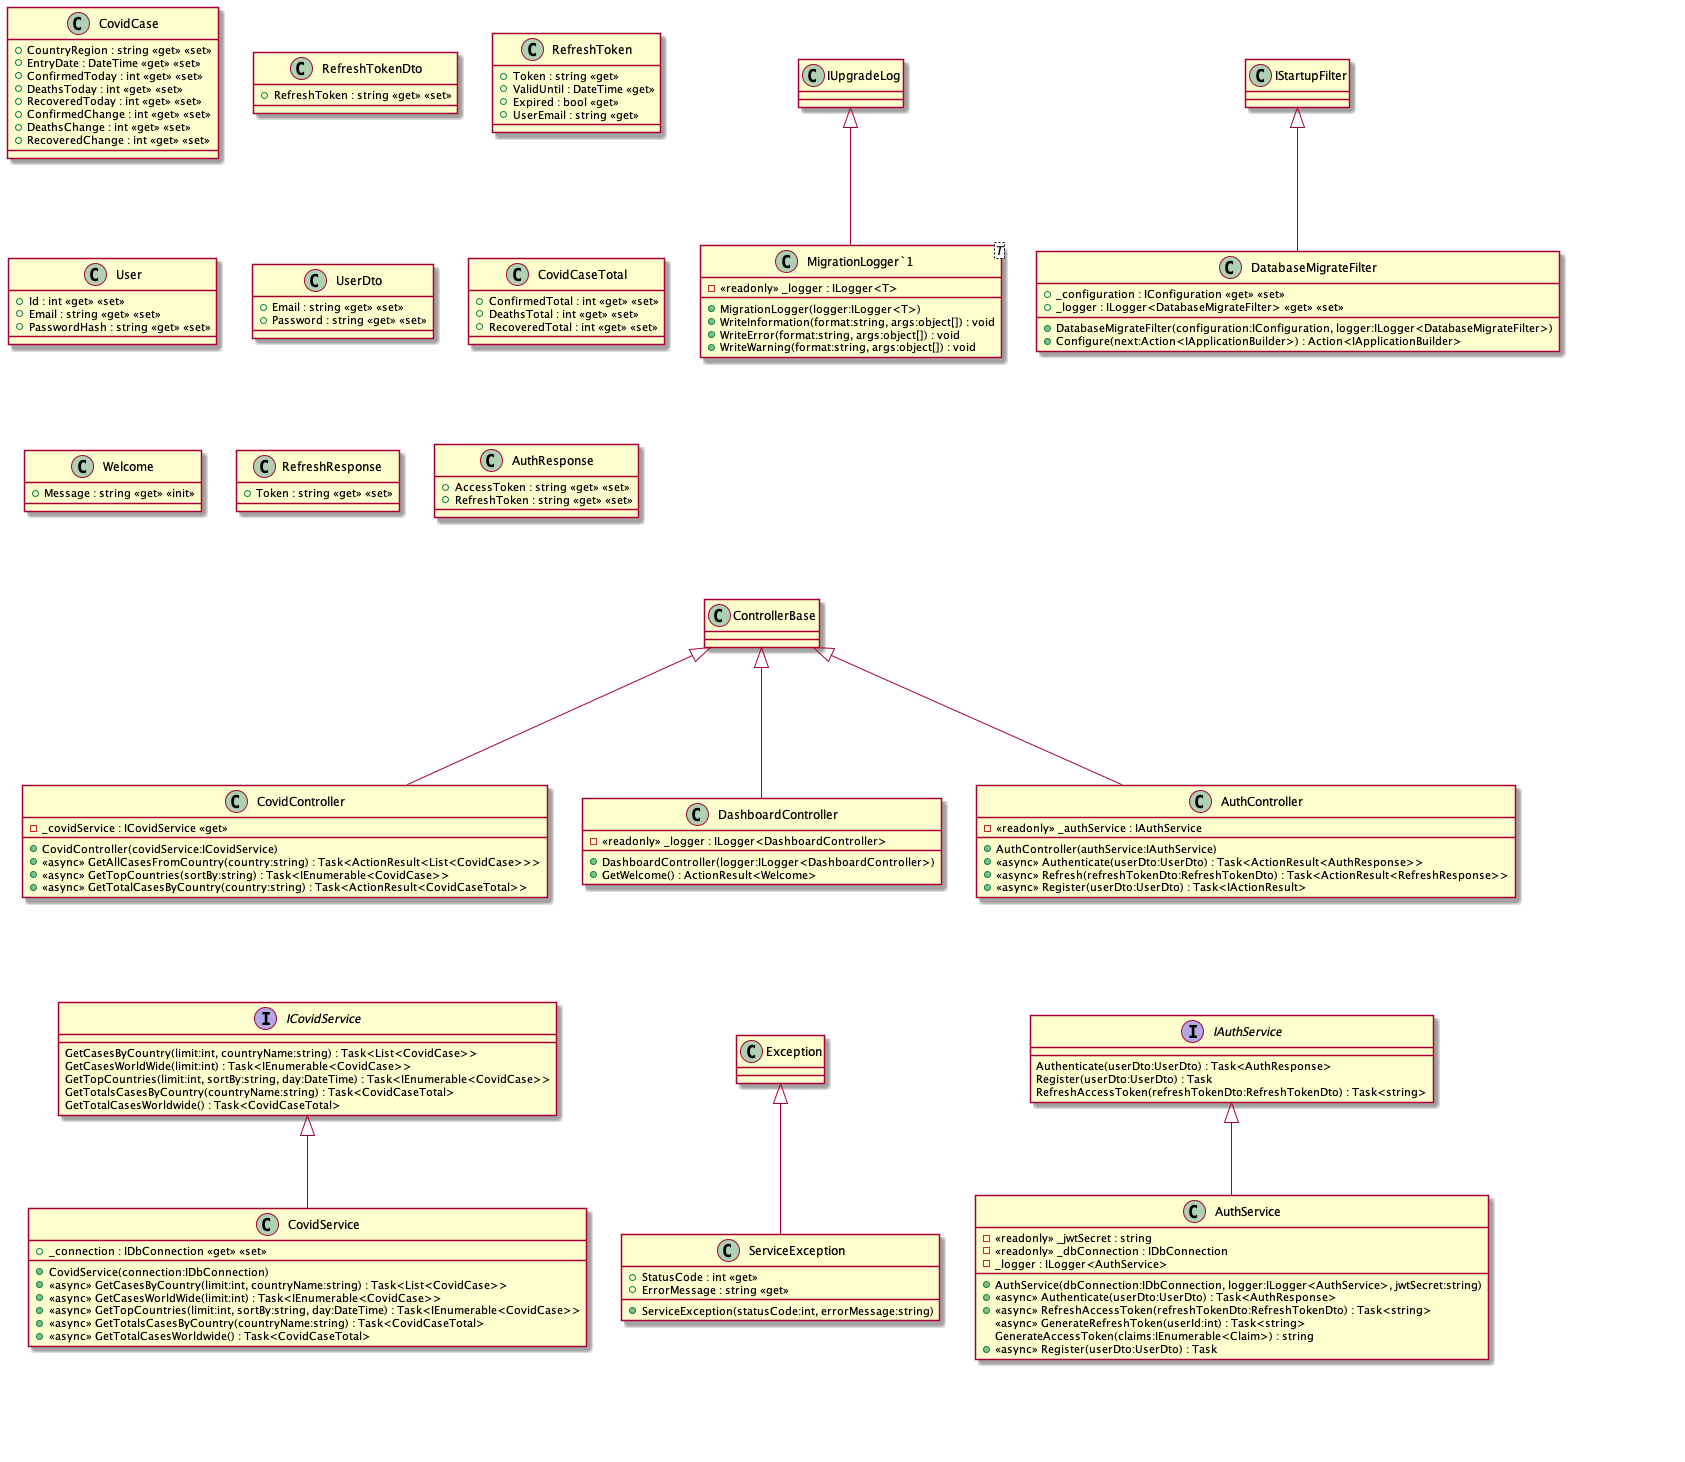

The diagram above was rendered by PlantUML. Its source (embedded in the PNG):
@startuml
!include ./MigrationLogger.puml
!include ./Filters/DatabaseMigrateFilter.puml
!include ./Models/CovidCase.puml
!include ./Models/RefreshTokenDTO.puml
!include ./Models/RefreshToken.puml
!include ./Models/User.puml
!include ./Models/UserDTO.puml
!include ./Models/CovidCaseTotal.puml
!include ./Controllers/CovidController.puml
!include ./Controllers/DashboardController.puml
!include ./Controllers/AuthController.puml
!include ./Services/CovidService.puml
!include ./Services/ServiceException.puml
!include ./Services/AuthService.puml
@enduml